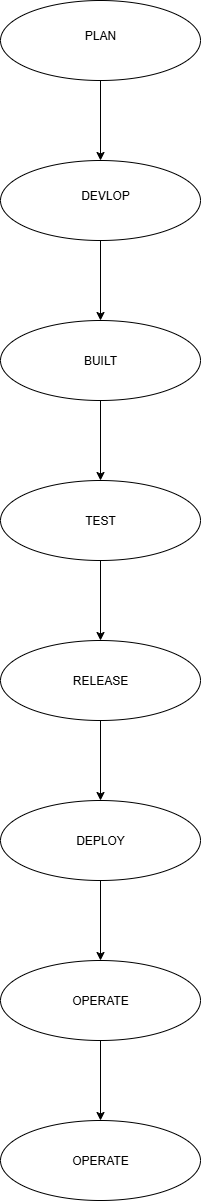

The diagram above was exported from draw.io. Its source (the exported page's mxGraphModel, read from the mxfile embedded in the PNG):
<mxGraphModel dx="1042" dy="527" grid="1" gridSize="10" guides="1" tooltips="1" connect="1" arrows="1" fold="1" page="1" pageScale="1" pageWidth="850" pageHeight="1100" math="0" shadow="0">
  <root>
    <mxCell id="0" />
    <mxCell id="1" parent="0" />
    <mxCell id="jLJ-_0t1_x_DZNRrnltJ-12" value="" style="edgeStyle=orthogonalEdgeStyle;rounded=0;orthogonalLoop=1;jettySize=auto;html=1;" edge="1" parent="1" source="jLJ-_0t1_x_DZNRrnltJ-4" target="jLJ-_0t1_x_DZNRrnltJ-11">
      <mxGeometry relative="1" as="geometry" />
    </mxCell>
    <mxCell id="jLJ-_0t1_x_DZNRrnltJ-4" value="" style="ellipse;whiteSpace=wrap;html=1;" vertex="1" parent="1">
      <mxGeometry x="290" y="30" width="200" height="80" as="geometry" />
    </mxCell>
    <mxCell id="jLJ-_0t1_x_DZNRrnltJ-10" style="edgeStyle=orthogonalEdgeStyle;rounded=0;orthogonalLoop=1;jettySize=auto;html=1;exitX=0.5;exitY=1;exitDx=0;exitDy=0;" edge="1" parent="1">
      <mxGeometry relative="1" as="geometry">
        <mxPoint x="390" y="320" as="sourcePoint" />
        <mxPoint x="390" y="320" as="targetPoint" />
      </mxGeometry>
    </mxCell>
    <mxCell id="jLJ-_0t1_x_DZNRrnltJ-17" value="" style="edgeStyle=orthogonalEdgeStyle;rounded=0;orthogonalLoop=1;jettySize=auto;html=1;" edge="1" parent="1" source="jLJ-_0t1_x_DZNRrnltJ-11" target="jLJ-_0t1_x_DZNRrnltJ-16">
      <mxGeometry relative="1" as="geometry" />
    </mxCell>
    <mxCell id="jLJ-_0t1_x_DZNRrnltJ-11" value="" style="ellipse;whiteSpace=wrap;html=1;" vertex="1" parent="1">
      <mxGeometry x="290" y="190" width="200" height="80" as="geometry" />
    </mxCell>
    <mxCell id="jLJ-_0t1_x_DZNRrnltJ-13" value="PLAN" style="text;html=1;align=center;verticalAlign=middle;whiteSpace=wrap;rounded=0;" vertex="1" parent="1">
      <mxGeometry x="360" y="50" width="60" height="30" as="geometry" />
    </mxCell>
    <mxCell id="jLJ-_0t1_x_DZNRrnltJ-15" value="DEVLOP" style="text;html=1;align=center;verticalAlign=middle;whiteSpace=wrap;rounded=0;" vertex="1" parent="1">
      <mxGeometry x="365" y="210" width="60" height="30" as="geometry" />
    </mxCell>
    <mxCell id="jLJ-_0t1_x_DZNRrnltJ-22" value="" style="edgeStyle=orthogonalEdgeStyle;rounded=0;orthogonalLoop=1;jettySize=auto;html=1;" edge="1" parent="1" source="jLJ-_0t1_x_DZNRrnltJ-16" target="jLJ-_0t1_x_DZNRrnltJ-21">
      <mxGeometry relative="1" as="geometry" />
    </mxCell>
    <mxCell id="jLJ-_0t1_x_DZNRrnltJ-16" value="" style="ellipse;whiteSpace=wrap;html=1;" vertex="1" parent="1">
      <mxGeometry x="290" y="350" width="200" height="80" as="geometry" />
    </mxCell>
    <mxCell id="jLJ-_0t1_x_DZNRrnltJ-18" value="BUILT" style="text;html=1;align=center;verticalAlign=middle;whiteSpace=wrap;rounded=0;" vertex="1" parent="1">
      <mxGeometry x="360" y="375" width="60" height="30" as="geometry" />
    </mxCell>
    <mxCell id="jLJ-_0t1_x_DZNRrnltJ-26" value="" style="edgeStyle=orthogonalEdgeStyle;rounded=0;orthogonalLoop=1;jettySize=auto;html=1;" edge="1" parent="1" source="jLJ-_0t1_x_DZNRrnltJ-21" target="jLJ-_0t1_x_DZNRrnltJ-25">
      <mxGeometry relative="1" as="geometry" />
    </mxCell>
    <mxCell id="jLJ-_0t1_x_DZNRrnltJ-21" value="TEST" style="ellipse;whiteSpace=wrap;html=1;" vertex="1" parent="1">
      <mxGeometry x="290" y="510" width="200" height="80" as="geometry" />
    </mxCell>
    <mxCell id="jLJ-_0t1_x_DZNRrnltJ-28" value="" style="edgeStyle=orthogonalEdgeStyle;rounded=0;orthogonalLoop=1;jettySize=auto;html=1;" edge="1" parent="1" source="jLJ-_0t1_x_DZNRrnltJ-25" target="jLJ-_0t1_x_DZNRrnltJ-27">
      <mxGeometry relative="1" as="geometry" />
    </mxCell>
    <mxCell id="jLJ-_0t1_x_DZNRrnltJ-25" value="RELEASE" style="ellipse;whiteSpace=wrap;html=1;" vertex="1" parent="1">
      <mxGeometry x="290" y="670" width="200" height="80" as="geometry" />
    </mxCell>
    <mxCell id="jLJ-_0t1_x_DZNRrnltJ-32" value="" style="edgeStyle=orthogonalEdgeStyle;rounded=0;orthogonalLoop=1;jettySize=auto;html=1;" edge="1" parent="1" source="jLJ-_0t1_x_DZNRrnltJ-27" target="jLJ-_0t1_x_DZNRrnltJ-31">
      <mxGeometry relative="1" as="geometry" />
    </mxCell>
    <mxCell id="jLJ-_0t1_x_DZNRrnltJ-27" value="DEPLOY" style="ellipse;whiteSpace=wrap;html=1;" vertex="1" parent="1">
      <mxGeometry x="290" y="830" width="200" height="80" as="geometry" />
    </mxCell>
    <mxCell id="jLJ-_0t1_x_DZNRrnltJ-34" value="" style="edgeStyle=orthogonalEdgeStyle;rounded=0;orthogonalLoop=1;jettySize=auto;html=1;" edge="1" parent="1" source="jLJ-_0t1_x_DZNRrnltJ-31" target="jLJ-_0t1_x_DZNRrnltJ-33">
      <mxGeometry relative="1" as="geometry" />
    </mxCell>
    <mxCell id="jLJ-_0t1_x_DZNRrnltJ-31" value="OPERATE" style="ellipse;whiteSpace=wrap;html=1;" vertex="1" parent="1">
      <mxGeometry x="290" y="990" width="200" height="80" as="geometry" />
    </mxCell>
    <mxCell id="jLJ-_0t1_x_DZNRrnltJ-33" value="OPERATE" style="ellipse;whiteSpace=wrap;html=1;" vertex="1" parent="1">
      <mxGeometry x="290" y="1150" width="200" height="80" as="geometry" />
    </mxCell>
  </root>
</mxGraphModel>